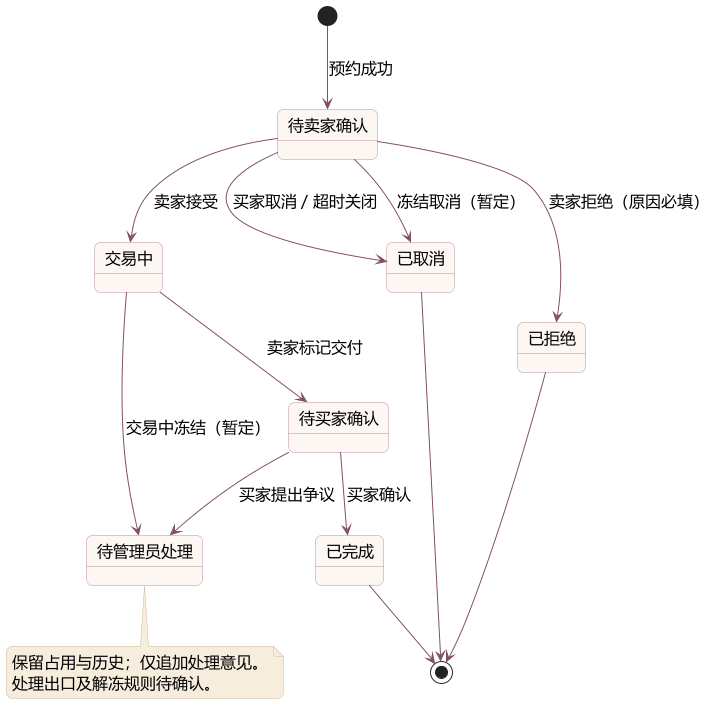

The diagram above was rendered by PlantUML. Its source (embedded in the PNG):
@startuml
skinparam defaultFontName Microsoft YaHei
skinparam defaultFontSize 16
skinparam shadowing false
skinparam roundcorner 12
skinparam ArrowColor #82515F
skinparam LineColor #CBB7BA
skinparam BorderColor #CBB7BA
skinparam FontColor #382A30
skinparam classBackgroundColor #FFFCF8
skinparam classHeaderBackgroundColor #EFDFE2
skinparam classBorderColor #B9939D
skinparam classFontColor #382A30
skinparam packageBackgroundColor #F8F2EC
skinparam packageBorderColor #D6C3BA
skinparam componentBackgroundColor #FFFDFC
skinparam componentBorderColor #B9939D
skinparam stateBackgroundColor #FCF7F2
skinparam stateBorderColor #B9939D
skinparam sequenceLifeLineBorderColor #CBB7BA
skinparam sequenceParticipantBackgroundColor #EFDFE2
skinparam sequenceParticipantBorderColor #9B6574
skinparam sequenceGroupBackgroundColor #FBF7F3
skinparam sequenceGroupBorderColor #C6A6AF
skinparam sequenceDividerBackgroundColor #EFDFE2
skinparam noteBackgroundColor #F7EDDC
skinparam noteBorderColor #CDBB9E

state "待卖家确认" as W
state "交易中" as T
state "待买家确认" as B
state "已完成" as E
state "已取消" as C
state "已拒绝" as R
state "待管理员处理" as D
[*] --> W : 预约成功
W --> T : 卖家接受
W --> C : 买家取消 / 超时关闭
W --> R : 卖家拒绝（原因必填）
T --> B : 卖家标记交付
B --> E : 买家确认
B --> D : 买家提出争议
T --> D : 交易中冻结（暂定）
W --> C : 冻结取消（暂定）
E --> [*]
C --> [*]
R --> [*]
note bottom of D
保留占用与历史；仅追加处理意见。
处理出口及解冻规则待确认。
end note
@enduml